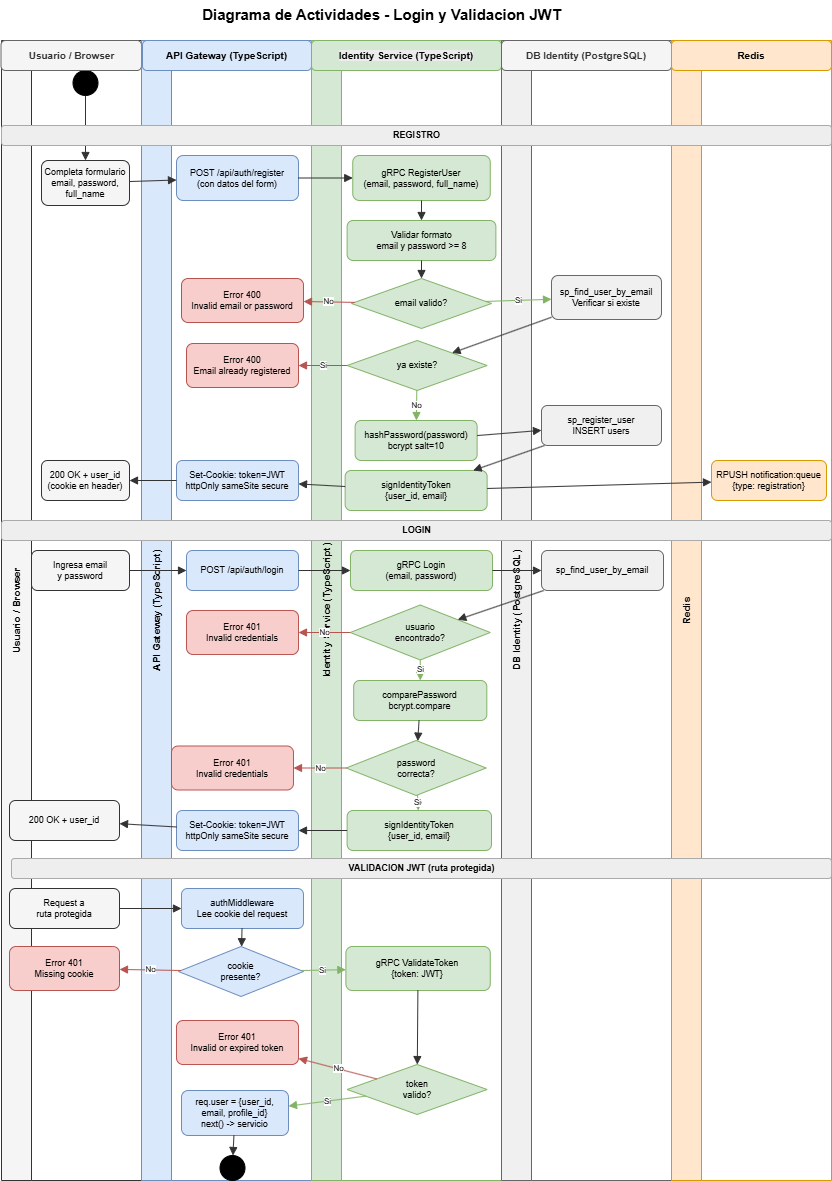

The diagram above was exported from draw.io. Its source (the exported page's mxGraphModel, read from the mxfile embedded in the PNG):
<mxGraphModel dx="1030" dy="562" grid="1" gridSize="10" guides="1" tooltips="1" connect="1" arrows="1" fold="1" page="1" pageScale="1" pageWidth="827" pageHeight="1169" math="0" shadow="0">
  <root>
    <mxCell id="0" />
    <mxCell id="1" parent="0" />
    <mxCell id="titulo" parent="1" style="text;html=1;strokeColor=none;fillColor=none;align=center;verticalAlign=middle;fontSize=15;fontStyle=1;" value="Diagrama de Actividades - Login y Validacion JWT" vertex="1">
      <mxGeometry height="28" width="620" x="100" y="20" as="geometry" />
    </mxCell>
    <mxCell id="sl-usuario" parent="1" style="swimlane;startSize=30;fillColor=#f5f5f5;strokeColor=#333333;fontStyle=1;fontSize=10;horizontal=0;" value="Usuario / Browser" vertex="1">
      <mxGeometry height="1140" width="168.5" x="30" y="60" as="geometry" />
    </mxCell>
    <mxCell id="a-fill-login" parent="sl-usuario" style="rounded=1;whiteSpace=wrap;html=1;fillColor=#f5f5f5;strokeColor=#333333;fontSize=9;" value="Ingresa email&#10;y password" vertex="1">
      <mxGeometry height="40" width="98" x="30" y="510" as="geometry" />
    </mxCell>
    <mxCell id="a-resp-reg" parent="sl-usuario" style="rounded=1;whiteSpace=wrap;html=1;fillColor=#f5f5f5;strokeColor=#333333;fontSize=9;" value="200 OK + user_id&#10;(cookie en header)" vertex="1">
      <mxGeometry height="40" width="88" x="40" y="420" as="geometry" />
    </mxCell>
    <mxCell id="a-fill-form" parent="sl-usuario" style="rounded=1;whiteSpace=wrap;html=1;fillColor=#f5f5f5;strokeColor=#333333;fontSize=9;" value="Completa formulario&#10;email, password, full_name" vertex="1">
      <mxGeometry height="45" width="88" x="40" y="120" as="geometry" />
    </mxCell>
    <mxCell id="start" parent="sl-usuario" style="ellipse;aspect=fixed;fillColor=#000000;strokeColor=#000000;" value="" vertex="1">
      <mxGeometry height="25" width="25" x="71.5" y="30" as="geometry" />
    </mxCell>
    <mxCell id="f1" edge="1" parent="sl-usuario" source="start" style="endArrow=block;endFill=1;html=1;strokeColor=#333333;" target="a-fill-form">
      <mxGeometry relative="1" as="geometry" />
    </mxCell>
    <mxCell id="ZTdfqi3aNkrYzJIEoSw0-1" edge="1" parent="sl-usuario" source="start" style="edgeStyle=orthogonalEdgeStyle;rounded=0;orthogonalLoop=1;jettySize=auto;html=1;exitX=0;exitY=0;exitDx=0;exitDy=0;entryX=0.5;entryY=0;entryDx=0;entryDy=0;" target="start">
      <mxGeometry relative="1" as="geometry" />
    </mxCell>
    <mxCell id="ZTdfqi3aNkrYzJIEoSw0-28" parent="sl-usuario" style="rounded=1;whiteSpace=wrap;html=1;fillColor=#f5f5f5;strokeColor=#666666;fontColor=#333333;" value="&lt;span style=&quot;font-size: 10px; font-weight: 700; white-space: nowrap;&quot;&gt;Usuario / Browser&lt;/span&gt;" vertex="1">
      <mxGeometry height="30" width="140.5" x="-0.5" as="geometry" />
    </mxCell>
    <mxCell id="sl-gateway" parent="1" style="swimlane;startSize=30;fillColor=#dae8fc;strokeColor=#6c8ebf;fontStyle=1;fontSize=10;horizontal=0;" value="API Gateway (TypeScript)" vertex="1">
      <mxGeometry height="1140" width="191" x="170" y="60" as="geometry" />
    </mxCell>
    <mxCell id="a-err-email" parent="sl-gateway" style="rounded=1;whiteSpace=wrap;html=1;fillColor=#f8cecc;strokeColor=#b85450;fontSize=9;" value="Error 400&#10;Invalid email or password" vertex="1">
      <mxGeometry height="44" width="122" x="40" y="238" as="geometry" />
    </mxCell>
    <mxCell id="a-err-exists" parent="sl-gateway" style="rounded=1;whiteSpace=wrap;html=1;fillColor=#f8cecc;strokeColor=#b85450;fontSize=9;" value="Error 400&#10;Email already registered" vertex="1">
      <mxGeometry height="44" width="112" x="45" y="303" as="geometry" />
    </mxCell>
    <mxCell id="a-post-register" parent="sl-gateway" style="rounded=1;whiteSpace=wrap;html=1;fillColor=#dae8fc;strokeColor=#6c8ebf;fontSize=9;" value="POST /api/auth/register&#10;(con datos del form)" vertex="1">
      <mxGeometry height="45" width="122" x="35" y="115" as="geometry" />
    </mxCell>
    <mxCell id="a-set-cookie-reg" parent="sl-gateway" style="rounded=1;whiteSpace=wrap;html=1;fillColor=#dae8fc;strokeColor=#6c8ebf;fontSize=9;" value="Set-Cookie: token=JWT&#10;httpOnly sameSite secure" vertex="1">
      <mxGeometry height="40" width="122" x="35" y="420" as="geometry" />
    </mxCell>
    <mxCell id="a-post-login" parent="sl-gateway" style="rounded=1;whiteSpace=wrap;html=1;fillColor=#dae8fc;strokeColor=#6c8ebf;fontSize=9;" value="POST /api/auth/login" vertex="1">
      <mxGeometry height="40" width="112" x="45" y="510" as="geometry" />
    </mxCell>
    <mxCell id="a-err-creds" parent="sl-gateway" style="rounded=1;whiteSpace=wrap;html=1;fillColor=#f8cecc;strokeColor=#b85450;fontSize=9;" value="Error 401&#10;Invalid credentials" vertex="1">
      <mxGeometry height="44" width="112" x="45" y="570" as="geometry" />
    </mxCell>
    <mxCell id="a-err-pw" parent="sl-gateway" style="rounded=1;whiteSpace=wrap;html=1;fillColor=#f8cecc;strokeColor=#b85450;fontSize=9;" value="Error 401&#10;Invalid credentials" vertex="1">
      <mxGeometry height="44" width="122" x="30" y="705.5" as="geometry" />
    </mxCell>
    <mxCell id="a-set-cookie" parent="sl-gateway" style="rounded=1;whiteSpace=wrap;html=1;fillColor=#dae8fc;strokeColor=#6c8ebf;fontSize=9;" value="Set-Cookie: token=JWT&#10;httpOnly sameSite secure" vertex="1">
      <mxGeometry height="40" width="122" x="35" y="770" as="geometry" />
    </mxCell>
    <mxCell id="a-read-cookie" parent="sl-gateway" style="rounded=1;whiteSpace=wrap;html=1;fillColor=#dae8fc;strokeColor=#6c8ebf;fontSize=9;" value="authMiddleware&#10;Lee cookie del request" vertex="1">
      <mxGeometry height="40" width="122" x="40" y="848" as="geometry" />
    </mxCell>
    <mxCell id="d-cookie" parent="sl-gateway" style="rhombus;whiteSpace=wrap;html=1;fillColor=#dae8fc;strokeColor=#6c8ebf;fontSize=9;" value="cookie&#10;presente?" vertex="1">
      <mxGeometry height="50" width="125" x="37" y="906" as="geometry" />
    </mxCell>
    <mxCell id="f28" edge="1" parent="sl-gateway" source="a-read-cookie" style="endArrow=block;endFill=1;html=1;strokeColor=#333333;" target="d-cookie">
      <mxGeometry relative="1" as="geometry" />
    </mxCell>
    <mxCell id="end" parent="sl-gateway" style="ellipse;aspect=fixed;fillColor=#000000;strokeColor=#000000;double=1;" value="" vertex="1">
      <mxGeometry height="25" width="25" x="78.5" y="1115" as="geometry" />
    </mxCell>
    <mxCell id="a-attach-user" parent="sl-gateway" style="rounded=1;whiteSpace=wrap;html=1;fillColor=#dae8fc;strokeColor=#6c8ebf;fontSize=9;" value="req.user = {user_id,&#10;email, profile_id}&#10;next() -&gt; servicio" vertex="1">
      <mxGeometry height="45" width="107" x="40" y="1050" as="geometry" />
    </mxCell>
    <mxCell id="f34" edge="1" parent="sl-gateway" source="a-attach-user" style="endArrow=block;endFill=1;html=1;strokeColor=#333333;" target="end">
      <mxGeometry relative="1" as="geometry" />
    </mxCell>
    <mxCell id="a-err-token" parent="sl-gateway" style="rounded=1;whiteSpace=wrap;html=1;fillColor=#f8cecc;strokeColor=#b85450;fontSize=9;" value="Error 401&#10;Invalid or expired token" vertex="1">
      <mxGeometry height="44" width="122" x="35" y="980" as="geometry" />
    </mxCell>
    <mxCell id="ZTdfqi3aNkrYzJIEoSw0-2" edge="1" parent="sl-gateway" source="end" style="edgeStyle=orthogonalEdgeStyle;rounded=0;orthogonalLoop=1;jettySize=auto;html=1;exitX=0;exitY=0.5;exitDx=0;exitDy=0;entryX=1;entryY=0.5;entryDx=0;entryDy=0;" target="end">
      <mxGeometry relative="1" as="geometry" />
    </mxCell>
    <mxCell id="ZTdfqi3aNkrYzJIEoSw0-27" parent="sl-gateway" style="rounded=1;whiteSpace=wrap;html=1;fillColor=#dae8fc;strokeColor=#6c8ebf;" value="&lt;span style=&quot;font-size: 10px; font-weight: 700; white-space: nowrap;&quot;&gt;API Gateway (TypeScript)&lt;/span&gt;" vertex="1">
      <mxGeometry height="30" width="169" x="1" as="geometry" />
    </mxCell>
    <mxCell id="sl-identity" parent="1" style="swimlane;startSize=30;fillColor=#d5e8d4;strokeColor=#82b366;fontStyle=1;fontSize=10;horizontal=0;" value="Identity Service (TypeScript)" vertex="1">
      <mxGeometry height="1140" width="190.63" x="340" y="60" as="geometry" />
    </mxCell>
    <mxCell id="a-grpc-register" parent="sl-identity" style="rounded=1;whiteSpace=wrap;html=1;fillColor=#d5e8d4;strokeColor=#82b366;fontSize=9;" value="gRPC RegisterUser&#10;(email, password, full_name)" vertex="1">
      <mxGeometry height="45" width="137.5" x="41.25" y="115" as="geometry" />
    </mxCell>
    <mxCell id="a-valid-email" parent="sl-identity" style="rounded=1;whiteSpace=wrap;html=1;fillColor=#d5e8d4;strokeColor=#82b366;fontSize=9;" value="Validar formato&#10;email y password &gt;= 8" vertex="1">
      <mxGeometry height="40" width="148.75" x="35.63" y="180" as="geometry" />
    </mxCell>
    <mxCell id="f4" edge="1" parent="sl-identity" source="a-grpc-register" style="endArrow=block;endFill=1;html=1;strokeColor=#333333;" target="a-valid-email">
      <mxGeometry relative="1" as="geometry" />
    </mxCell>
    <mxCell id="d-email-valid" parent="sl-identity" style="rhombus;whiteSpace=wrap;html=1;fillColor=#d5e8d4;strokeColor=#82b366;fontSize=9;" value="email valido?" vertex="1">
      <mxGeometry height="50" width="140" x="40" y="238" as="geometry" />
    </mxCell>
    <mxCell id="f5" edge="1" parent="sl-identity" source="a-valid-email" style="endArrow=block;endFill=1;html=1;strokeColor=#333333;" target="d-email-valid">
      <mxGeometry relative="1" as="geometry" />
    </mxCell>
    <mxCell id="d-exists" parent="sl-identity" style="rhombus;whiteSpace=wrap;html=1;fillColor=#d5e8d4;strokeColor=#82b366;fontSize=9;" value="ya existe?" vertex="1">
      <mxGeometry height="50" width="140" x="35.629999999999995" y="300" as="geometry" />
    </mxCell>
    <mxCell id="a-sign-token-reg" parent="sl-identity" style="rounded=1;whiteSpace=wrap;html=1;fillColor=#d5e8d4;strokeColor=#82b366;fontSize=9;" value="signIdentityToken&#10;{user_id, email}" vertex="1">
      <mxGeometry height="40" width="142" x="33.629999999999995" y="430" as="geometry" />
    </mxCell>
    <mxCell id="a-bcrypt" parent="sl-identity" style="rounded=1;whiteSpace=wrap;html=1;fillColor=#d5e8d4;strokeColor=#82b366;fontSize=9;" value="hashPassword(password)&#10;bcrypt salt=10" vertex="1">
      <mxGeometry height="40" width="122" x="43.629999999999995" y="380" as="geometry" />
    </mxCell>
    <mxCell id="f10" edge="1" parent="sl-identity" source="d-exists" style="endArrow=block;endFill=1;html=1;strokeColor=#82b366;fontSize=8;" target="a-bcrypt" value="No">
      <mxGeometry relative="1" as="geometry" />
    </mxCell>
    <mxCell id="a-grpc-login" parent="sl-identity" style="rounded=1;whiteSpace=wrap;html=1;fillColor=#d5e8d4;strokeColor=#82b366;fontSize=9;" value="gRPC Login&#10;(email, password)" vertex="1">
      <mxGeometry height="40" width="142" x="39" y="510" as="geometry" />
    </mxCell>
    <mxCell id="d-user-found" parent="sl-identity" style="rhombus;whiteSpace=wrap;html=1;fillColor=#d5e8d4;strokeColor=#82b366;fontSize=9;" value="usuario&#10;encontrado?" vertex="1">
      <mxGeometry height="55" width="140" x="38.75" y="564.5" as="geometry" />
    </mxCell>
    <mxCell id="a-compare-pw" parent="sl-identity" style="rounded=1;whiteSpace=wrap;html=1;fillColor=#d5e8d4;strokeColor=#82b366;fontSize=9;" value="comparePassword&#10;bcrypt.compare" vertex="1">
      <mxGeometry height="40" width="133.13" x="42.18" y="640" as="geometry" />
    </mxCell>
    <mxCell id="f21" edge="1" parent="sl-identity" source="d-user-found" style="endArrow=block;endFill=1;html=1;strokeColor=#82b366;fontSize=8;" target="a-compare-pw" value="Si">
      <mxGeometry relative="1" as="geometry" />
    </mxCell>
    <mxCell id="d-pw-ok" parent="sl-identity" style="rhombus;whiteSpace=wrap;html=1;fillColor=#d5e8d4;strokeColor=#82b366;fontSize=9;" value="password&#10;correcta?" vertex="1">
      <mxGeometry height="55" width="140" x="34.629999999999995" y="700" as="geometry" />
    </mxCell>
    <mxCell id="f22" edge="1" parent="sl-identity" source="a-compare-pw" style="endArrow=block;endFill=1;html=1;strokeColor=#333333;" target="d-pw-ok">
      <mxGeometry relative="1" as="geometry" />
    </mxCell>
    <mxCell id="a-sign-token" parent="sl-identity" style="rounded=1;whiteSpace=wrap;html=1;fillColor=#d5e8d4;strokeColor=#82b366;fontSize=9;" value="signIdentityToken&#10;{user_id, email}" vertex="1">
      <mxGeometry height="40" width="144.37" x="35.63" y="770" as="geometry" />
    </mxCell>
    <mxCell id="f24" edge="1" parent="sl-identity" source="d-pw-ok" style="endArrow=block;endFill=1;html=1;strokeColor=#82b366;fontSize=8;" target="a-sign-token" value="Si">
      <mxGeometry relative="1" as="geometry" />
    </mxCell>
    <mxCell id="d-token-valid" parent="sl-identity" style="rhombus;whiteSpace=wrap;html=1;fillColor=#d5e8d4;strokeColor=#82b366;fontSize=9;" value="token&#10;valido?" vertex="1">
      <mxGeometry height="50" width="140" x="35.629999999999995" y="1024" as="geometry" />
    </mxCell>
    <mxCell id="a-validate-token" parent="sl-identity" style="rounded=1;whiteSpace=wrap;html=1;fillColor=#d5e8d4;strokeColor=#82b366;fontSize=9;" value="gRPC ValidateToken&#10;{token: JWT}" vertex="1">
      <mxGeometry height="44" width="144.38" x="34.37" y="906" as="geometry" />
    </mxCell>
    <mxCell id="f31" edge="1" parent="sl-identity" source="a-validate-token" style="endArrow=block;endFill=1;html=1;strokeColor=#333333;" target="d-token-valid">
      <mxGeometry relative="1" as="geometry" />
    </mxCell>
    <mxCell id="ZTdfqi3aNkrYzJIEoSw0-3" parent="sl-identity" style="rounded=1;whiteSpace=wrap;html=1;fillColor=#d5e8d4;strokeColor=#82b366;" value="&lt;br&gt;&lt;div&gt;&lt;span style=&quot;color: rgb(0, 0, 0); font-family: Helvetica; font-size: 10px; font-style: normal; font-variant-ligatures: normal; font-variant-caps: normal; font-weight: 700; letter-spacing: normal; orphans: 2; text-align: center; text-indent: 0px; text-transform: none; widows: 2; word-spacing: 0px; -webkit-text-stroke-width: 0px; white-space: nowrap; background-color: rgb(236, 236, 236); text-decoration-thickness: initial; text-decoration-style: initial; text-decoration-color: initial; float: none; display: inline !important;&quot;&gt;Identity Service (TypeScript)&lt;/span&gt;&lt;br&gt;&lt;br&gt;&lt;/div&gt;" vertex="1">
      <mxGeometry height="30" width="190" as="geometry" />
    </mxCell>
    <mxCell id="sl-db" parent="1" style="swimlane;startSize=30;fillColor=#f0f0f0;strokeColor=#666666;fontStyle=1;fontSize=10;horizontal=0;" value="DB Identity (PostgreSQL)" vertex="1">
      <mxGeometry height="1140" width="190" x="530" y="60" as="geometry" />
    </mxCell>
    <mxCell id="a-sp-register" parent="sl-db" style="rounded=1;whiteSpace=wrap;html=1;fillColor=#f0f0f0;strokeColor=#666666;fontSize=9;" value="sp_register_user&#10;INSERT users" vertex="1">
      <mxGeometry height="40" width="120" x="40" y="365" as="geometry" />
    </mxCell>
    <mxCell id="a-sp-find" parent="sl-db" style="rounded=1;whiteSpace=wrap;html=1;fillColor=#f0f0f0;strokeColor=#666666;fontSize=9;" value="sp_find_user_by_email&#10;Verificar si existe" vertex="1">
      <mxGeometry height="44" width="110" x="50" y="235" as="geometry" />
    </mxCell>
    <mxCell id="a-find-user" parent="sl-db" style="rounded=1;whiteSpace=wrap;html=1;fillColor=#f0f0f0;strokeColor=#666666;fontSize=9;" value="sp_find_user_by_email" vertex="1">
      <mxGeometry height="40" width="122" x="40" y="510" as="geometry" />
    </mxCell>
    <mxCell id="ZTdfqi3aNkrYzJIEoSw0-26" parent="sl-db" style="rounded=1;whiteSpace=wrap;html=1;fillColor=#f5f5f5;fontColor=#333333;strokeColor=#666666;" value="&lt;span style=&quot;font-size: 10px; font-weight: 700; white-space: nowrap;&quot;&gt;DB Identity (PostgreSQL)&lt;/span&gt;" vertex="1">
      <mxGeometry height="30" width="170" as="geometry" />
    </mxCell>
    <mxCell id="sl-redis" parent="1" style="swimlane;startSize=30;fillColor=#ffe6cc;strokeColor=#d79b00;fontStyle=1;fontSize=10;horizontal=0;" value="Redis" vertex="1">
      <mxGeometry height="1140" width="160" x="700" y="60" as="geometry" />
    </mxCell>
    <mxCell id="a-rpush-reg" parent="sl-redis" style="rounded=1;whiteSpace=wrap;html=1;fillColor=#ffe6cc;strokeColor=#d79b00;fontSize=9;" value="RPUSH notification:queue&#10;{type: registration}" vertex="1">
      <mxGeometry height="40" width="115" x="40" y="420" as="geometry" />
    </mxCell>
    <mxCell id="ZTdfqi3aNkrYzJIEoSw0-29" parent="sl-redis" style="rounded=1;whiteSpace=wrap;html=1;fillColor=#ffe6cc;strokeColor=#d79b00;" value="&lt;span style=&quot;font-size: 10px; font-weight: 700; white-space: nowrap;&quot;&gt;Redis&lt;/span&gt;" vertex="1">
      <mxGeometry height="30" width="160" as="geometry" />
    </mxCell>
    <mxCell id="a-sep1" parent="1" style="text;html=1;strokeColor=#aaaaaa;fillColor=#eeeeee;align=center;verticalAlign=middle;fontSize=9;fontStyle=1;rounded=1;" value="REGISTRO" vertex="1">
      <mxGeometry height="20" width="830" x="30" y="145" as="geometry" />
    </mxCell>
    <mxCell id="a-sep2" parent="1" style="text;html=1;strokeColor=#aaaaaa;fillColor=#eeeeee;align=center;verticalAlign=middle;fontSize=9;fontStyle=1;rounded=1;" value="LOGIN" vertex="1">
      <mxGeometry height="20" width="830" x="30" y="540" as="geometry" />
    </mxCell>
    <mxCell id="a-resp-login" parent="1" style="rounded=1;whiteSpace=wrap;html=1;fillColor=#f5f5f5;strokeColor=#333333;fontSize=9;" value="200 OK + user_id" vertex="1">
      <mxGeometry height="40" width="110" x="38" y="820" as="geometry" />
    </mxCell>
    <mxCell id="a-sep3" parent="1" style="text;html=1;strokeColor=#aaaaaa;fillColor=#eeeeee;align=center;verticalAlign=middle;fontSize=9;fontStyle=1;rounded=1;" value="VALIDACION JWT (ruta protegida)" vertex="1">
      <mxGeometry height="20" width="820" x="40" y="878" as="geometry" />
    </mxCell>
    <mxCell id="a-req-prot" parent="1" style="rounded=1;whiteSpace=wrap;html=1;fillColor=#f5f5f5;strokeColor=#333333;fontSize=9;" value="Request a&#10;ruta protegida" vertex="1">
      <mxGeometry height="40" width="110" x="38" y="908" as="geometry" />
    </mxCell>
    <mxCell id="a-err-cookie" parent="1" style="rounded=1;whiteSpace=wrap;html=1;fillColor=#f8cecc;strokeColor=#b85450;fontSize=9;" value="Error 401&#10;Missing cookie" vertex="1">
      <mxGeometry height="44" width="110" x="38" y="966" as="geometry" />
    </mxCell>
    <mxCell id="f2" edge="1" parent="1" source="a-fill-form" style="endArrow=block;endFill=1;html=1;strokeColor=#333333;" target="a-post-register">
      <mxGeometry relative="1" as="geometry" />
    </mxCell>
    <mxCell id="f3" edge="1" parent="1" source="a-post-register" style="endArrow=block;endFill=1;html=1;strokeColor=#333333;" target="a-grpc-register">
      <mxGeometry relative="1" as="geometry" />
    </mxCell>
    <mxCell id="f6" edge="1" parent="1" source="d-email-valid" style="endArrow=block;endFill=1;html=1;strokeColor=#b85450;fontSize=8;" target="a-err-email" value="No">
      <mxGeometry relative="1" as="geometry" />
    </mxCell>
    <mxCell id="f7" edge="1" parent="1" source="d-email-valid" style="endArrow=block;endFill=1;html=1;strokeColor=#82b366;fontSize=8;" target="a-sp-find" value="Si">
      <mxGeometry relative="1" as="geometry" />
    </mxCell>
    <mxCell id="f8" edge="1" parent="1" source="a-sp-find" style="endArrow=block;endFill=1;html=1;strokeColor=#333333;" target="d-exists">
      <mxGeometry relative="1" as="geometry" />
    </mxCell>
    <mxCell id="f9" edge="1" parent="1" source="d-exists" style="endArrow=block;endFill=1;html=1;strokeColor=#b85450;fontSize=8;" target="a-err-exists" value="Si">
      <mxGeometry relative="1" as="geometry" />
    </mxCell>
    <mxCell id="f11" edge="1" parent="1" source="a-bcrypt" style="endArrow=block;endFill=1;html=1;strokeColor=#333333;" target="a-sp-register">
      <mxGeometry relative="1" as="geometry" />
    </mxCell>
    <mxCell id="f12" edge="1" parent="1" source="a-sp-register" style="endArrow=block;endFill=1;html=1;strokeColor=#333333;" target="a-sign-token-reg">
      <mxGeometry relative="1" as="geometry" />
    </mxCell>
    <mxCell id="f13" edge="1" parent="1" source="a-sign-token-reg" style="endArrow=block;endFill=1;html=1;strokeColor=#333333;" target="a-set-cookie-reg">
      <mxGeometry relative="1" as="geometry" />
    </mxCell>
    <mxCell id="f14" edge="1" parent="1" source="a-sign-token-reg" style="endArrow=block;endFill=1;html=1;strokeColor=#333333;" target="a-rpush-reg">
      <mxGeometry relative="1" as="geometry" />
    </mxCell>
    <mxCell id="f15" edge="1" parent="1" source="a-set-cookie-reg" style="endArrow=block;endFill=1;html=1;strokeColor=#333333;" target="a-resp-reg">
      <mxGeometry relative="1" as="geometry" />
    </mxCell>
    <mxCell id="f16" edge="1" parent="1" source="a-fill-login" style="endArrow=block;endFill=1;html=1;strokeColor=#333333;" target="a-post-login">
      <mxGeometry relative="1" as="geometry" />
    </mxCell>
    <mxCell id="f17" edge="1" parent="1" source="a-post-login" style="endArrow=block;endFill=1;html=1;strokeColor=#333333;" target="a-grpc-login">
      <mxGeometry relative="1" as="geometry" />
    </mxCell>
    <mxCell id="f18" edge="1" parent="1" source="a-grpc-login" style="endArrow=block;endFill=1;html=1;strokeColor=#333333;" target="a-find-user">
      <mxGeometry relative="1" as="geometry" />
    </mxCell>
    <mxCell id="f19" edge="1" parent="1" source="a-find-user" style="endArrow=block;endFill=1;html=1;strokeColor=#333333;" target="d-user-found">
      <mxGeometry relative="1" as="geometry" />
    </mxCell>
    <mxCell id="f20" edge="1" parent="1" source="d-user-found" style="endArrow=block;endFill=1;html=1;strokeColor=#b85450;fontSize=8;" target="a-err-creds" value="No">
      <mxGeometry relative="1" as="geometry" />
    </mxCell>
    <mxCell id="f23" edge="1" parent="1" source="d-pw-ok" style="endArrow=block;endFill=1;html=1;strokeColor=#b85450;fontSize=8;" target="a-err-pw" value="No">
      <mxGeometry relative="1" as="geometry" />
    </mxCell>
    <mxCell id="f25" edge="1" parent="1" source="a-sign-token" style="endArrow=block;endFill=1;html=1;strokeColor=#333333;" target="a-set-cookie">
      <mxGeometry relative="1" as="geometry" />
    </mxCell>
    <mxCell id="f26" edge="1" parent="1" source="a-set-cookie" style="endArrow=block;endFill=1;html=1;strokeColor=#333333;" target="a-resp-login">
      <mxGeometry relative="1" as="geometry" />
    </mxCell>
    <mxCell id="f27" edge="1" parent="1" source="a-req-prot" style="endArrow=block;endFill=1;html=1;strokeColor=#333333;" target="a-read-cookie">
      <mxGeometry relative="1" as="geometry" />
    </mxCell>
    <mxCell id="f29" edge="1" parent="1" source="d-cookie" style="endArrow=block;endFill=1;html=1;strokeColor=#b85450;fontSize=8;" target="a-err-cookie" value="No">
      <mxGeometry relative="1" as="geometry" />
    </mxCell>
    <mxCell id="f30" edge="1" parent="1" source="d-cookie" style="endArrow=block;endFill=1;html=1;strokeColor=#82b366;fontSize=8;" target="a-validate-token" value="Si">
      <mxGeometry relative="1" as="geometry" />
    </mxCell>
    <mxCell id="f32" edge="1" parent="1" source="d-token-valid" style="endArrow=block;endFill=1;html=1;strokeColor=#b85450;fontSize=8;" target="a-err-token" value="No">
      <mxGeometry relative="1" as="geometry" />
    </mxCell>
    <mxCell id="f33" edge="1" parent="1" source="d-token-valid" style="endArrow=block;endFill=1;html=1;strokeColor=#82b366;fontSize=8;" target="a-attach-user" value="Si">
      <mxGeometry relative="1" as="geometry" />
    </mxCell>
  </root>
</mxGraphModel>